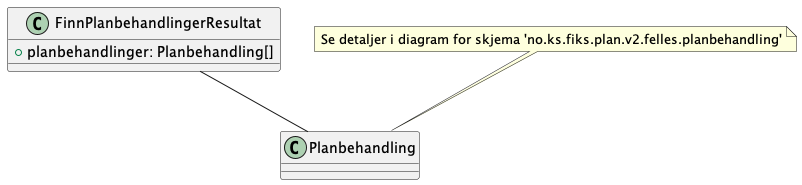

The diagram above was rendered by PlantUML. Its source (embedded in the PNG):
@startuml

class FinnPlanbehandlingerResultat {
    +planbehandlinger: Planbehandling[]
}

FinnPlanbehandlingerResultat -- Planbehandling

note top of Planbehandling : Se detaljer i diagram for skjema 'no.ks.fiks.plan.v2.felles.planbehandling'

@enduml